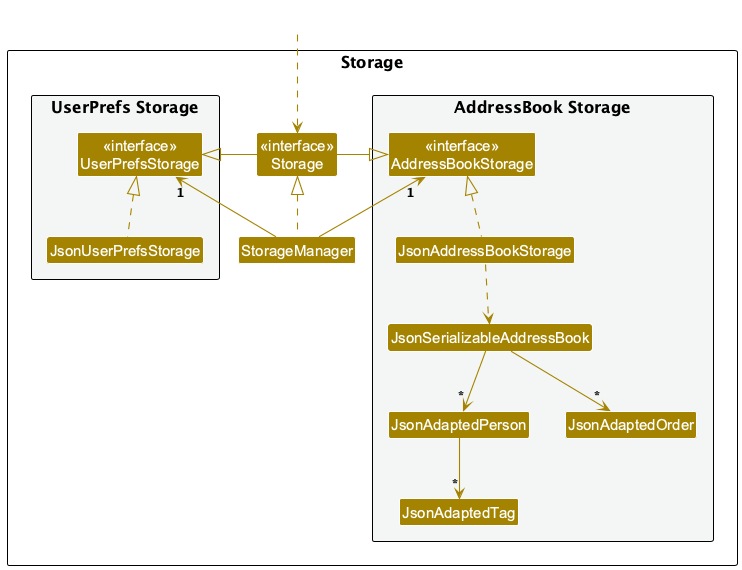

The diagram above was rendered by PlantUML. Its source (embedded in the PNG):
@startuml
!include style.puml
skinparam arrowThickness 1.1
skinparam arrowColor STORAGE_COLOR
skinparam classBackgroundColor STORAGE_COLOR

package Storage as StoragePackage {

package "UserPrefs Storage" #F4F6F6{
Class "<<interface>>\nUserPrefsStorage" as UserPrefsStorage
Class JsonUserPrefsStorage
}

Class "<<interface>>\nStorage" as Storage
Class StorageManager

package "AddressBook Storage" #F4F6F6{
Class "<<interface>>\nAddressBookStorage" as AddressBookStorage
Class JsonAddressBookStorage
Class JsonSerializableAddressBook
Class JsonAdaptedPerson
Class JsonAdaptedTag
Class JsonAdaptedOrder
}

}

Class HiddenOutside #FFFFFF
HiddenOutside ..> Storage

StorageManager .up.|> Storage
StorageManager -up-> "1" UserPrefsStorage
StorageManager -up-> "1" AddressBookStorage

Storage -left-|> UserPrefsStorage
Storage -right-|> AddressBookStorage

JsonUserPrefsStorage .up.|> UserPrefsStorage
JsonAddressBookStorage .up.|> AddressBookStorage
JsonAddressBookStorage ..> JsonSerializableAddressBook
JsonSerializableAddressBook --> "*" JsonAdaptedPerson
JsonAdaptedPerson --> "*" JsonAdaptedTag
JsonSerializableAddressBook --> "*" JsonAdaptedOrder

@enduml